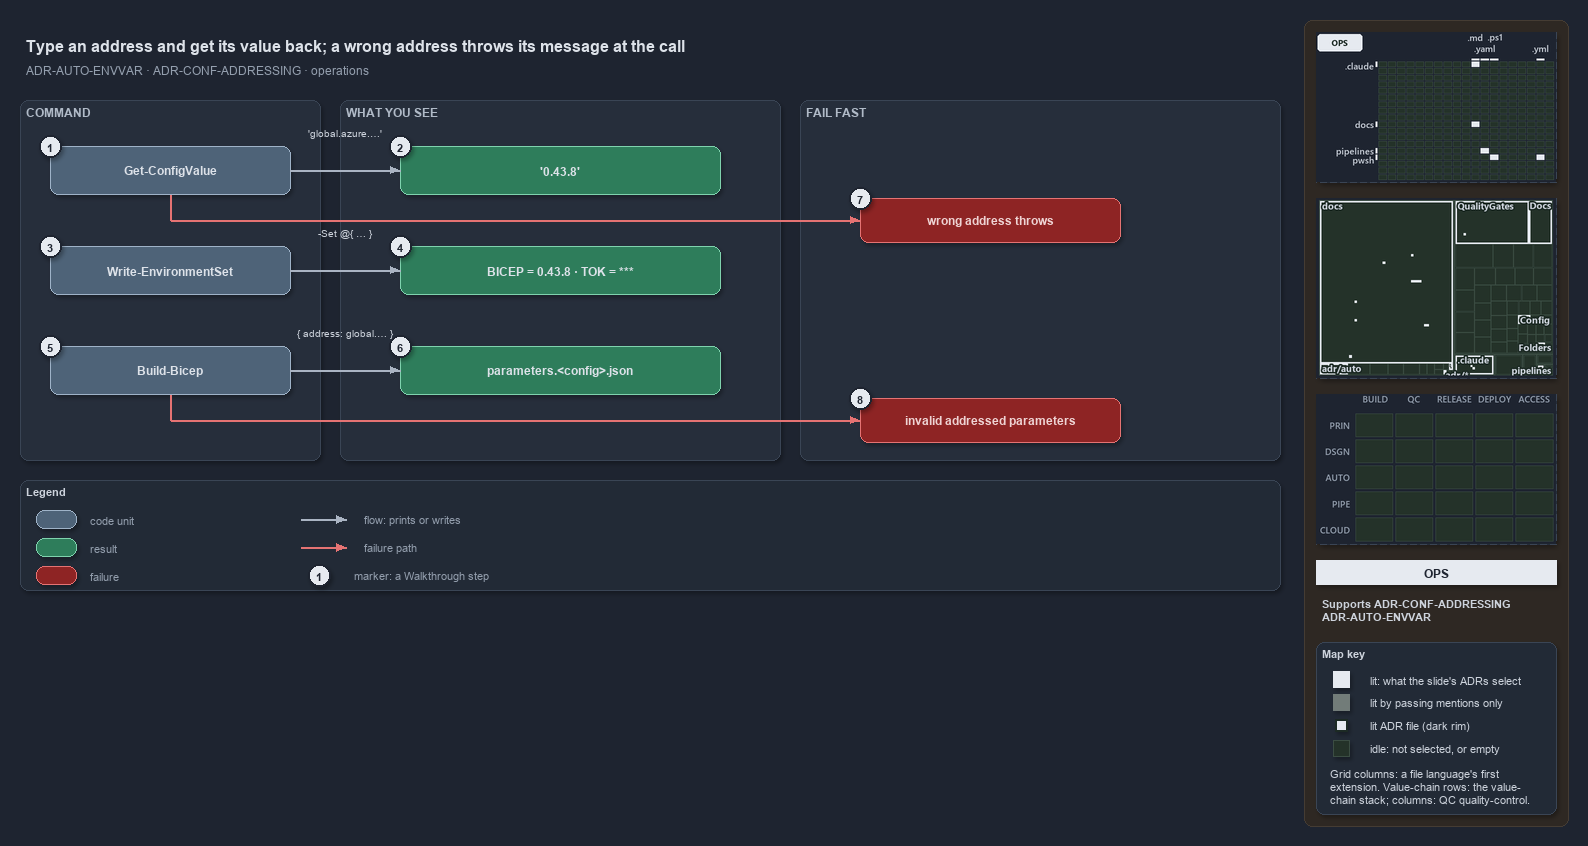

The diagram above was exported from draw.io. Its source (the exported page's mxGraphModel, read from the mxfile embedded in the PNG):
<mxGraphModel dx="1024" dy="768" grid="0" gridSize="10" guides="1" tooltips="1" connect="1" arrows="1" fold="1" page="1" pageScale="1" pageWidth="1572" pageHeight="660" background="#1E2430" math="0" shadow="1">
  <root>
    <mxCell id="0" />
    <mxCell id="1" parent="0" />
    <mxCell id="sidebar-bg" value="" style="rounded=1;arcSize=2;html=1;fillColor=#2E2823;strokeColor=#453C33;shadow=0;" vertex="1" parent="1">
      <mxGeometry x="1304" y="4" width="264" height="806" as="geometry" />
    </mxCell>
    <mxCell id="title" value="Type an address and get its value back; a wrong address throws its message at the call" style="text;html=1;align=left;verticalAlign=middle;fontSize=16;fontStyle=1;fontColor=#DDE2E9;" vertex="1" parent="1">
      <mxGeometry x="20" y="14" width="1260" height="30" as="geometry" />
    </mxCell>
    <mxCell id="subtitle" value="ADR-AUTO-ENVVAR &amp;#183; ADR-CONF-ADDRESSING &amp;#183; operations" style="text;html=1;align=left;verticalAlign=middle;fontSize=12;fontColor=#949FAE;" vertex="1" parent="1">
      <mxGeometry x="20" y="44" width="1240" height="20" as="geometry" />
    </mxCell>
    <mxCell id="minimap-grid" value="" style="shape=image;imageAspect=0;rounded=1;arcSize=4;whiteSpace=wrap;html=1;fillColor=#262E3B;strokeColor=#3A4555;dashed=1;fontColor=#949FAE;fontSize=11;image=data:image/png,(base64 omitted: 10728 chars);" vertex="1" parent="1">
      <mxGeometry x="1316" y="16" width="240" height="150" as="geometry" />
    </mxCell>
    <mxCell id="minimap-tree" value="" style="shape=image;imageAspect=0;rounded=1;arcSize=4;whiteSpace=wrap;html=1;fillColor=#262E3B;strokeColor=#3A4555;dashed=1;fontColor=#949FAE;fontSize=11;image=data:image/png,(base64 omitted: 20980 chars);" vertex="1" parent="1">
      <mxGeometry x="1316" y="182" width="240" height="180" as="geometry" />
    </mxCell>
    <mxCell id="minimap-chain" value="" style="shape=image;imageAspect=0;rounded=1;arcSize=4;whiteSpace=wrap;html=1;fillColor=#262E3B;strokeColor=#3A4555;dashed=1;fontColor=#949FAE;fontSize=11;image=data:image/png,(base64 omitted: 11912 chars);" vertex="1" parent="1">
      <mxGeometry x="1316" y="378" width="240" height="150" as="geometry" />
    </mxCell>
    <mxCell id="lens-badge" value="OPS" style="rounded=0;whiteSpace=wrap;html=1;align=center;verticalAlign=middle;fontSize=12;fontStyle=1;fontColor=#1E2430;fillColor=#E6EAF0;strokeColor=none;" vertex="1" parent="1">
      <mxGeometry x="1316" y="544" width="240" height="24" as="geometry" />
    </mxCell>
    <mxCell id="supports" value="&lt;b&gt;Supports&lt;/b&gt; ADR-CONF-ADDRESSING&lt;br&gt;ADR-AUTO-ENVVAR" style="text;html=1;whiteSpace=wrap;align=left;verticalAlign=top;fontSize=11;fontColor=#CDD3DC;" vertex="1" parent="1">
      <mxGeometry x="1316" y="576" width="240" height="38" as="geometry" />
    </mxCell>
    <mxCell id="mapkey" value="&lt;b&gt;Map key&lt;/b&gt;" style="rounded=1;arcSize=6;whiteSpace=wrap;html=1;align=left;verticalAlign=top;fontSize=11;fontColor=#CDD3DC;fillColor=#222A36;strokeColor=#3A4555;spacingLeft=8;spacingTop=2;" vertex="1" parent="1">
      <mxGeometry x="1316" y="626" width="240" height="172" as="geometry" />
    </mxCell>
    <mxCell id="mapkey-lit" value="" style="rounded=0;html=1;fillColor=#E6EAF0;strokeColor=#E6EAF0;" vertex="1" parent="1">
      <mxGeometry x="1333.0" y="655.0" width="16" height="16" as="geometry" />
    </mxCell>
    <mxCell id="mapkey-lit-text" value="lit: what the slide's ADRs select" style="text;html=1;align=left;verticalAlign=middle;fontSize=11;fontColor=#CDD3DC;" vertex="1" parent="1">
      <mxGeometry x="1364" y="653" width="184" height="20" as="geometry" />
    </mxCell>
    <mxCell id="mapkey-touched" value="" style="rounded=0;html=1;fillColor=#727C79;strokeColor=#727C79;" vertex="1" parent="1">
      <mxGeometry x="1333.0" y="678.0" width="16" height="16" as="geometry" />
    </mxCell>
    <mxCell id="mapkey-touched-text" value="lit by passing mentions only" style="text;html=1;align=left;verticalAlign=middle;fontSize=11;fontColor=#CDD3DC;" vertex="1" parent="1">
      <mxGeometry x="1364" y="676" width="184" height="20" as="geometry" />
    </mxCell>
    <mxCell id="mapkey-adr" value="" style="rounded=0;html=1;fillColor=#E6EAF0;strokeColor=#1C2A24;strokeWidth=2;" vertex="1" parent="1">
      <mxGeometry x="1335.0" y="703.0" width="12" height="12" as="geometry" />
    </mxCell>
    <mxCell id="mapkey-adr-text" value="lit ADR file (dark rim)" style="text;html=1;align=left;verticalAlign=middle;fontSize=11;fontColor=#CDD3DC;" vertex="1" parent="1">
      <mxGeometry x="1364" y="699" width="184" height="20" as="geometry" />
    </mxCell>
    <mxCell id="mapkey-idle" value="" style="rounded=0;html=1;fillColor=#243229;strokeColor=#3B4D43;" vertex="1" parent="1">
      <mxGeometry x="1333.0" y="724.0" width="16" height="16" as="geometry" />
    </mxCell>
    <mxCell id="mapkey-idle-text" value="idle: not selected, or empty" style="text;html=1;align=left;verticalAlign=middle;fontSize=11;fontColor=#CDD3DC;" vertex="1" parent="1">
      <mxGeometry x="1364" y="722" width="184" height="20" as="geometry" />
    </mxCell>
    <mxCell id="mapkey-codes" value="Grid columns: a file language's first&lt;br&gt;extension. Value-chain rows: the value-&lt;br&gt;chain stack; columns: QC quality-control." style="text;html=1;align=left;verticalAlign=top;whiteSpace=wrap;fontSize=11;fontColor=#CDD3DC;" vertex="1" parent="1">
      <mxGeometry x="1324" y="746" width="224" height="46" as="geometry" />
    </mxCell>
    <mxCell id="band-cmd" value="COMMAND" style="rounded=1;html=1;arcSize=3;fillColor=#262E3B;strokeColor=#3A4555;verticalAlign=top;align=left;spacingLeft=8;fontStyle=1;fontSize=12;fontColor=#B0BAC7;" vertex="1" parent="1">
      <mxGeometry x="20" y="84" width="300" height="360" as="geometry" />
    </mxCell>
    <mxCell id="band-see" value="WHAT YOU SEE" style="rounded=1;html=1;arcSize=3;fillColor=#262E3B;strokeColor=#3A4555;verticalAlign=top;align=left;spacingLeft=8;fontStyle=1;fontSize=12;fontColor=#B0BAC7;" vertex="1" parent="1">
      <mxGeometry x="340" y="84" width="440" height="360" as="geometry" />
    </mxCell>
    <mxCell id="band-fail" value="FAIL FAST" style="rounded=1;html=1;arcSize=3;fillColor=#262E3B;strokeColor=#3A4555;verticalAlign=top;align=left;spacingLeft=8;fontStyle=1;fontSize=12;fontColor=#B0BAC7;" vertex="1" parent="1">
      <mxGeometry x="800" y="84" width="480" height="360" as="geometry" />
    </mxCell>
    <mxCell id="c-gcv" value="&lt;b&gt;Get-ConfigValue&lt;/b&gt;" style="rounded=1;whiteSpace=wrap;html=1;arcSize=20;fillColor=#4E6378;strokeColor=#9FB3C8;fontColor=#DDE2E9;fontSize=12;" vertex="1" parent="1">
      <mxGeometry x="50" y="130" width="240" height="48" as="geometry" />
    </mxCell>
    <mxCell id="c-wes" value="&lt;b&gt;Write-EnvironmentSet&lt;/b&gt;" style="rounded=1;whiteSpace=wrap;html=1;arcSize=20;fillColor=#4E6378;strokeColor=#9FB3C8;fontColor=#DDE2E9;fontSize=12;" vertex="1" parent="1">
      <mxGeometry x="50" y="230" width="240" height="48" as="geometry" />
    </mxCell>
    <mxCell id="c-build" value="&lt;b&gt;Build-Bicep&lt;/b&gt;" style="rounded=1;whiteSpace=wrap;html=1;arcSize=20;fillColor=#4E6378;strokeColor=#9FB3C8;fontColor=#DDE2E9;fontSize=12;" vertex="1" parent="1">
      <mxGeometry x="50" y="330" width="240" height="48" as="geometry" />
    </mxCell>
    <mxCell id="r-value" value="&lt;b&gt;'0.43.8'&lt;/b&gt;" style="rounded=1;whiteSpace=wrap;html=1;arcSize=20;fillColor=#2E7D5B;strokeColor=#7FD3AE;fontColor=#DDE2E9;fontSize=12;" vertex="1" parent="1">
      <mxGeometry x="400" y="130" width="320" height="48" as="geometry" />
    </mxCell>
    <mxCell id="r-env" value="&lt;b&gt;BICEP = 0.43.8 &amp;#183; TOK = ***&lt;/b&gt;" style="rounded=1;whiteSpace=wrap;html=1;arcSize=20;fillColor=#2E7D5B;strokeColor=#7FD3AE;fontColor=#DDE2E9;fontSize=12;" vertex="1" parent="1">
      <mxGeometry x="400" y="230" width="320" height="48" as="geometry" />
    </mxCell>
    <mxCell id="r-json" value="&lt;b&gt;parameters.&amp;lt;config&amp;gt;.json&lt;/b&gt;" style="rounded=1;whiteSpace=wrap;html=1;arcSize=20;fillColor=#2E7D5B;strokeColor=#7FD3AE;fontColor=#DDE2E9;fontSize=12;" vertex="1" parent="1">
      <mxGeometry x="400" y="330" width="320" height="48" as="geometry" />
    </mxCell>
    <mxCell id="edge-gcv-value" value="" style="edgeStyle=orthogonalEdgeStyle;rounded=1;html=1;fontSize=10;fontColor=#CDD3DC;endArrow=block;strokeColor=#AAB4C3;shadow=0;" edge="1" parent="1" source="c-gcv" target="r-value">
      <mxGeometry relative="1" as="geometry" />
    </mxCell>
    <mxCell id="edge-wes-env" value="" style="edgeStyle=orthogonalEdgeStyle;rounded=1;html=1;fontSize=10;fontColor=#CDD3DC;endArrow=block;strokeColor=#AAB4C3;shadow=0;" edge="1" parent="1" source="c-wes" target="r-env">
      <mxGeometry relative="1" as="geometry" />
    </mxCell>
    <mxCell id="edge-build-json" value="" style="edgeStyle=orthogonalEdgeStyle;rounded=1;html=1;fontSize=10;fontColor=#CDD3DC;endArrow=block;strokeColor=#AAB4C3;shadow=0;" edge="1" parent="1" source="c-build" target="r-json">
      <mxGeometry relative="1" as="geometry" />
    </mxCell>
    <mxCell id="note-gcv" value="'global.azure.&amp;#8230;'" style="text;html=1;align=center;verticalAlign=middle;fontSize=10.5;fontColor=#CDD3DC;" vertex="1" parent="1">
      <mxGeometry x="285" y="108" width="120" height="16" as="geometry" />
    </mxCell>
    <mxCell id="note-wes" value="-Set @{ &amp;#8230; }" style="text;html=1;align=center;verticalAlign=middle;fontSize=10.5;fontColor=#CDD3DC;" vertex="1" parent="1">
      <mxGeometry x="285" y="208" width="120" height="16" as="geometry" />
    </mxCell>
    <mxCell id="note-build" value="{ address: global.&amp;#8230; }" style="text;html=1;align=center;verticalAlign=middle;fontSize=10.5;fontColor=#CDD3DC;" vertex="1" parent="1">
      <mxGeometry x="280" y="308" width="130" height="16" as="geometry" />
    </mxCell>
    <mxCell id="f-address" value="&lt;b&gt;wrong address throws&lt;/b&gt;" style="rounded=1;whiteSpace=wrap;html=1;arcSize=20;fillColor=#8E2424;strokeColor=#E57373;fontColor=#EFD4D4;fontSize=12;" vertex="1" parent="1">
      <mxGeometry x="860" y="182" width="260" height="44" as="geometry" />
    </mxCell>
    <mxCell id="f-params" value="&lt;b&gt;invalid addressed parameters&lt;/b&gt;" style="rounded=1;whiteSpace=wrap;html=1;arcSize=20;fillColor=#8E2424;strokeColor=#E57373;fontColor=#EFD4D4;fontSize=12;" vertex="1" parent="1">
      <mxGeometry x="860" y="382" width="260" height="44" as="geometry" />
    </mxCell>
    <mxCell id="port-gcv-bottom" value="" style="text;html=1;strokeColor=none;fillColor=none;" vertex="1" parent="1">
      <mxGeometry x="170" y="178" width="1" height="1" as="geometry" />
    </mxCell>
    <mxCell id="port-gcv-turn" value="" style="text;html=1;strokeColor=none;fillColor=none;" vertex="1" parent="1">
      <mxGeometry x="170" y="204" width="1" height="1" as="geometry" />
    </mxCell>
    <mxCell id="port-build-bottom" value="" style="text;html=1;strokeColor=none;fillColor=none;" vertex="1" parent="1">
      <mxGeometry x="170" y="378" width="1" height="1" as="geometry" />
    </mxCell>
    <mxCell id="port-build-turn" value="" style="text;html=1;strokeColor=none;fillColor=none;" vertex="1" parent="1">
      <mxGeometry x="170" y="404" width="1" height="1" as="geometry" />
    </mxCell>
    <mxCell id="edge-gcv-down" value="" style="edgeStyle=orthogonalEdgeStyle;rounded=1;html=1;endArrow=none;strokeColor=#E57373;shadow=0;fontColor=#CDD3DC;" edge="1" parent="1" source="port-gcv-bottom" target="port-gcv-turn">
      <mxGeometry relative="1" as="geometry" />
    </mxCell>
    <mxCell id="edge-gcv-fail" value="" style="edgeStyle=orthogonalEdgeStyle;rounded=1;html=1;fontSize=10;fontColor=#CDD3DC;endArrow=block;strokeColor=#E57373;shadow=0;" edge="1" parent="1" source="port-gcv-turn" target="f-address">
      <mxGeometry relative="1" as="geometry" />
    </mxCell>
    <mxCell id="edge-build-down" value="" style="edgeStyle=orthogonalEdgeStyle;rounded=1;html=1;endArrow=none;strokeColor=#E57373;shadow=0;fontColor=#CDD3DC;" edge="1" parent="1" source="port-build-bottom" target="port-build-turn">
      <mxGeometry relative="1" as="geometry" />
    </mxCell>
    <mxCell id="edge-build-fail" value="" style="edgeStyle=orthogonalEdgeStyle;rounded=1;html=1;fontSize=10;fontColor=#CDD3DC;endArrow=block;strokeColor=#E57373;shadow=0;" edge="1" parent="1" source="port-build-turn" target="f-params">
      <mxGeometry relative="1" as="geometry" />
    </mxCell>
    <mxCell id="legend" value="&lt;b&gt;Legend&lt;/b&gt;" style="rounded=1;whiteSpace=wrap;html=1;arcSize=6;fillColor=#222A36;strokeColor=#3A4555;align=left;verticalAlign=top;spacing=8;fontSize=11;fontColor=#CDD3DC;" vertex="1" parent="1">
      <mxGeometry x="20" y="464" width="1260" height="110" as="geometry" />
    </mxCell>
    <mxCell id="lg-0" value="" style="rounded=1;html=1;arcSize=20;fillColor=#4E6378;strokeColor=#9FB3C8;" vertex="1" parent="1">
      <mxGeometry x="36" y="494" width="40" height="18" as="geometry" />
    </mxCell>
    <mxCell id="lg-0-t" value="code unit" style="text;html=1;align=left;verticalAlign=middle;fontSize=11;fontColor=#949FAE;" vertex="1" parent="1">
      <mxGeometry x="84" y="493" width="240" height="20" as="geometry" />
    </mxCell>
    <mxCell id="lg-1" value="" style="rounded=1;html=1;arcSize=20;fillColor=#2E7D5B;strokeColor=#7FD3AE;" vertex="1" parent="1">
      <mxGeometry x="36" y="522" width="40" height="18" as="geometry" />
    </mxCell>
    <mxCell id="lg-1-t" value="result" style="text;html=1;align=left;verticalAlign=middle;fontSize=11;fontColor=#949FAE;" vertex="1" parent="1">
      <mxGeometry x="84" y="521" width="240" height="20" as="geometry" />
    </mxCell>
    <mxCell id="lg-2" value="" style="rounded=1;html=1;arcSize=20;fillColor=#8E2424;strokeColor=#E57373;" vertex="1" parent="1">
      <mxGeometry x="36" y="550" width="40" height="18" as="geometry" />
    </mxCell>
    <mxCell id="lg-2-t" value="failure" style="text;html=1;align=left;verticalAlign=middle;fontSize=11;fontColor=#949FAE;" vertex="1" parent="1">
      <mxGeometry x="84" y="549" width="240" height="20" as="geometry" />
    </mxCell>
    <mxCell id="lg-3-a" value="" style="text;html=1;strokeColor=none;fillColor=none;" vertex="1" parent="1">
      <mxGeometry x="300" y="503" width="1" height="1" as="geometry" />
    </mxCell>
    <mxCell id="lg-3-b" value="" style="text;html=1;strokeColor=none;fillColor=none;" vertex="1" parent="1">
      <mxGeometry x="346" y="503" width="1" height="1" as="geometry" />
    </mxCell>
    <mxCell id="lg-3" value="" style="edgeStyle=orthogonalEdgeStyle;rounded=1;html=1;fontSize=10;fontColor=#CDD3DC;endArrow=block;strokeColor=#AAB4C3;shadow=0;" edge="1" parent="1" source="lg-3-a" target="lg-3-b">
      <mxGeometry relative="1" as="geometry" />
    </mxCell>
    <mxCell id="lg-3-t" value="flow: prints or writes" style="text;html=1;align=left;verticalAlign=middle;fontSize=11;fontColor=#949FAE;" vertex="1" parent="1">
      <mxGeometry x="358" y="493" width="240" height="20" as="geometry" />
    </mxCell>
    <mxCell id="lg-4-a" value="" style="text;html=1;strokeColor=none;fillColor=none;" vertex="1" parent="1">
      <mxGeometry x="300" y="531" width="1" height="1" as="geometry" />
    </mxCell>
    <mxCell id="lg-4-b" value="" style="text;html=1;strokeColor=none;fillColor=none;" vertex="1" parent="1">
      <mxGeometry x="346" y="531" width="1" height="1" as="geometry" />
    </mxCell>
    <mxCell id="lg-4" value="" style="edgeStyle=orthogonalEdgeStyle;rounded=1;html=1;fontSize=10;fontColor=#CDD3DC;endArrow=block;strokeColor=#E57373;shadow=0;" edge="1" parent="1" source="lg-4-a" target="lg-4-b">
      <mxGeometry relative="1" as="geometry" />
    </mxCell>
    <mxCell id="lg-4-t" value="failure path" style="text;html=1;align=left;verticalAlign=middle;fontSize=11;fontColor=#949FAE;" vertex="1" parent="1">
      <mxGeometry x="358" y="521" width="240" height="20" as="geometry" />
    </mxCell>
    <mxCell id="lg-5" value="1" style="ellipse;html=1;fillColor=#E6EAF0;strokeColor=#1E2430;strokeWidth=2;fontColor=#1E2430;fontStyle=1;fontSize=11;" vertex="1" parent="1">
      <mxGeometry x="308" y="548" width="22" height="22" as="geometry" />
    </mxCell>
    <mxCell id="lg-5-t" value="marker: a Walkthrough step" style="text;html=1;align=left;verticalAlign=middle;fontSize=11;fontColor=#949FAE;" vertex="1" parent="1">
      <mxGeometry x="348" y="549" width="240" height="20" as="geometry" />
    </mxCell>
    <mxCell id="mark-1" value="1" style="ellipse;html=1;fillColor=#E6EAF0;strokeColor=#1E2430;strokeWidth=2;fontColor=#1E2430;fontStyle=1;fontSize=11;" vertex="1" parent="1">
      <mxGeometry x="39" y="119" width="22" height="22" as="geometry" />
    </mxCell>
    <mxCell id="mark-2" value="2" style="ellipse;html=1;fillColor=#E6EAF0;strokeColor=#1E2430;strokeWidth=2;fontColor=#1E2430;fontStyle=1;fontSize=11;" vertex="1" parent="1">
      <mxGeometry x="389" y="119" width="22" height="22" as="geometry" />
    </mxCell>
    <mxCell id="mark-3" value="3" style="ellipse;html=1;fillColor=#E6EAF0;strokeColor=#1E2430;strokeWidth=2;fontColor=#1E2430;fontStyle=1;fontSize=11;" vertex="1" parent="1">
      <mxGeometry x="39" y="219" width="22" height="22" as="geometry" />
    </mxCell>
    <mxCell id="mark-4" value="4" style="ellipse;html=1;fillColor=#E6EAF0;strokeColor=#1E2430;strokeWidth=2;fontColor=#1E2430;fontStyle=1;fontSize=11;" vertex="1" parent="1">
      <mxGeometry x="389" y="219" width="22" height="22" as="geometry" />
    </mxCell>
    <mxCell id="mark-5" value="5" style="ellipse;html=1;fillColor=#E6EAF0;strokeColor=#1E2430;strokeWidth=2;fontColor=#1E2430;fontStyle=1;fontSize=11;" vertex="1" parent="1">
      <mxGeometry x="39" y="319" width="22" height="22" as="geometry" />
    </mxCell>
    <mxCell id="mark-6" value="6" style="ellipse;html=1;fillColor=#E6EAF0;strokeColor=#1E2430;strokeWidth=2;fontColor=#1E2430;fontStyle=1;fontSize=11;" vertex="1" parent="1">
      <mxGeometry x="389" y="319" width="22" height="22" as="geometry" />
    </mxCell>
    <mxCell id="mark-7" value="7" style="ellipse;html=1;fillColor=#E6EAF0;strokeColor=#1E2430;strokeWidth=2;fontColor=#1E2430;fontStyle=1;fontSize=11;" vertex="1" parent="1">
      <mxGeometry x="849" y="171" width="22" height="22" as="geometry" />
    </mxCell>
    <mxCell id="mark-8" value="8" style="ellipse;html=1;fillColor=#E6EAF0;strokeColor=#1E2430;strokeWidth=2;fontColor=#1E2430;fontStyle=1;fontSize=11;" vertex="1" parent="1">
      <mxGeometry x="849" y="371" width="22" height="22" as="geometry" />
    </mxCell>
  </root>
</mxGraphModel>